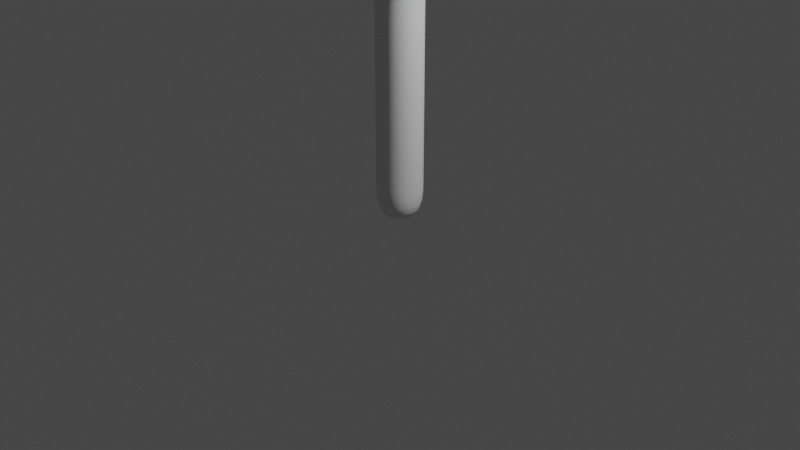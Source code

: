 # Source: pillar.blend  (saved by Blender 3.3.6; exported with 4.5.12 LTS)
import bpy
from mathutils import Matrix  # noqa: F401  (used for matrix-valued properties, if any)

bpy.ops.wm.read_factory_settings(use_empty=True)
scene = bpy.context.scene
scene.name = 'Scene'

# ---- collections
col_collection = bpy.data.collections.new('Collection'); scene.collection.children.link(col_collection)

# ---- world
world_world = bpy.data.worlds.new('World'); scene.world = world_world
world_world.use_nodes = True; world_world.node_tree.nodes.clear()
_N = world_world.node_tree.nodes; _L = world_world.node_tree.links
n0 = _N.new('ShaderNodeOutputWorld'); n0.name = 'World Output'; n0.location = (300, 300)
n1 = _N.new('ShaderNodeBackground'); n1.name = 'Background'; n1.location = (10, 300)
n1.inputs[0].default_value = (0.05088, 0.05088, 0.05088, 1.0)
_L.new(n1.outputs[0], n0.inputs[0])
n0.is_active_output = True
world_world.color = (0.05088, 0.05088, 0.05088)
world_world.use_sun_shadow = False
world_world.sun_shadow_jitter_overblur = 0.0

# ---- cameras
cam_camera = bpy.data.cameras.new('Camera')
cam_camera.clip_end = 100.0
cam_camera.ortho_scale = 7.314

# ---- lights
light_light = bpy.data.lights.new('Light', 'POINT')
light_light.transmission_factor = 0.0
light_light.energy = 1000.0
light_light.shadow_soft_size = 0.1
light_light.shadow_maximum_resolution = 0.006
light_light.use_absolute_resolution = True

# ---- meshes
me_plane = bpy.data.meshes.new('Plane')
me_plane.from_pydata([(0.007921, 1.064e-09, -0.007921), (0.007921, -4.072e-07, 3.031), (1.971, -6.407e-07, 4.769), (-1.949, 0.1081, 4.838), (-0.1668, -2.049, 4.561), (-0.2779, 2.325, 4.708), (-0.2637, -0.9651, 5.685), (-0.1206, -3.508, 5.461), (1.049, -2.182, 5.354), (-1.505, -2.166, 5.305), (-0.2779, 2.325, 4.708), (1.025, -7.774e-07, 5.786), (3.035, -7.377e-07, 5.49), (-0.8347, 0.05742, 5.758), (-3.051, 0.06152, 5.745), (-1.885, -1.059, 5.61), (-1.831, 1.277, 5.463), (2.008, 1.067, 5.75), (1.919, -1.314, 5.396), (-0.2779, 2.325, 4.708), (-0.3199, 3.626, 5.605), (-0.1135, 1.163, 5.75), (-1.623, 2.35, 5.646), (1.269, 2.35, 5.723)], [(0, 1), (1, 2), (1, 3), (1, 4), (1, 5), (4, 6), (4, 7), (4, 8), (4, 9), (5, 10), (2, 11), (2, 12), (3, 13), (3, 14), (3, 15), (3, 16), (2, 17), (2, 18), (10, 19), (19, 20), (19, 21), (19, 22), (19, 23)], [])
_uv = me_plane.uv_layers.new(name='UVMap')
_uv.uv.foreach_set('vector', [])
me_plane.update()

# ---- objects
ob_light = bpy.data.objects.new('Light', light_light)
ob_camera = bpy.data.objects.new('Camera', cam_camera)
ob_plane = bpy.data.objects.new('Plane', me_plane)

# ---- transforms, parenting, visibility, modifiers, constraints
ob_light.location = (4.076, 1.005, 5.904)
ob_light.rotation_euler = (0.6503, 0.05522, 1.866)
ob_light.lock_rotations_4d = False
ob_light.empty_display_type = 'ARROWS'
ob_light.color = (0.0, 0.0, 0.0, 0.0)
ob_light.lineart.crease_threshold = 0.0
ob_camera.location = (7.359, -6.926, 4.958)
ob_camera.rotation_euler = (1.109, 0.0, 0.8149)
ob_camera.lock_rotations_4d = False
ob_camera.empty_display_type = 'ARROWS'
ob_camera.color = (0.0, 0.0, 0.0, 0.0)
ob_camera.display_type = 'WIRE'
ob_camera.lineart.crease_threshold = 0.0
ob_plane.location = (0.0, 0.0, 0.0)
_m = ob_plane.modifiers.new('Skin', 'SKIN')
_m.use_smooth_shade = True
_m = ob_plane.modifiers.new('Subdivision', 'SUBSURF')
_m.levels = 2

# ---- collection membership
col_collection.objects.link(ob_light)
col_collection.objects.link(ob_camera)
col_collection.objects.link(ob_plane)

# ---- scene / render settings (as saved in the file)
scene.camera = ob_camera
scene.frame_start = 1; scene.frame_end = 250; scene.frame_set(1)
scene.render.engine = 'BLENDER_EEVEE_NEXT'
scene.cycles.sampling_pattern = 'TABULATED_SOBOL'
scene.cycles.use_light_tree = False
scene.view_settings.view_transform = 'Filmic'
bpy.context.view_layer.update()
